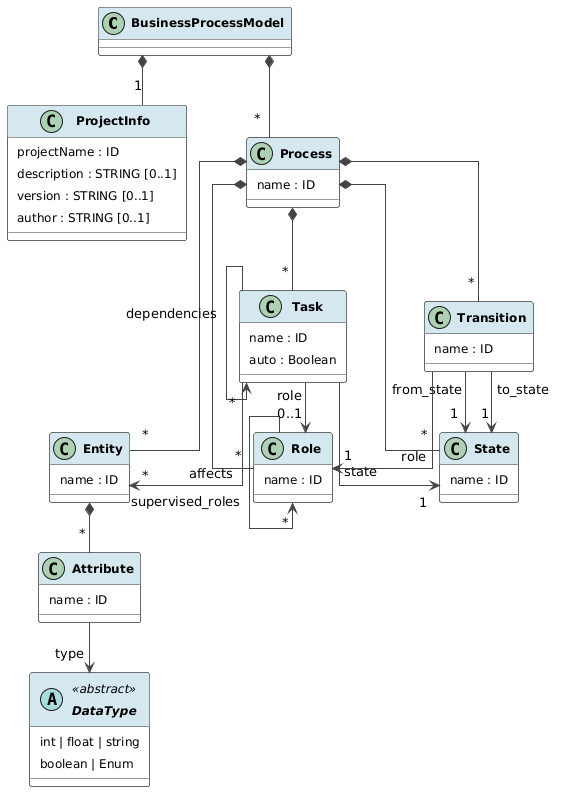

The diagram above was rendered by PlantUML. Its source (embedded in the PNG):
@startuml
skinparam classAttributeIconSize 0
skinparam classFontSize 14
skinparam classAttributeFontSize 12
skinparam linetype ortho
skinparam nodesep 60
skinparam ranksep 50
skinparam padding 4
skinparam defaultFontName "Liberation Serif"

skinparam class {
    BackgroundColor White
    HeaderBackgroundColor #D5E8F0
    BorderColor #333333
    ArrowColor #444444
    FontStyle bold
}

class BusinessProcessModel {
}

class ProjectInfo {
    projectName : ID
    description : STRING [0..1]
    version : STRING [0..1]
    author : STRING [0..1]
}

class Process {
    name : ID
}

class Entity {
    name : ID
}

class Role {
    name : ID
}

class State {
    name : ID
}

class Task {
    name : ID
    auto : Boolean
}

class Transition {
    name : ID
}

class Attribute {
    name : ID
}

abstract class DataType <<abstract>> {
    int | float | string
    boolean | Enum
}

' ===== Композиције =====
BusinessProcessModel *-- "1" ProjectInfo
BusinessProcessModel *-- "*" Process

Process *-- "*" Entity
Process *-- "*" Role
Process *-- "*" State
Process *-- "*" Task
Process *-- "*" Transition

Entity *-- "*" Attribute

' ===== Референца: Attribute → DataType =====
Attribute --> "type" DataType

' ===== Саморефернце =====
Role --> "*" Role : supervised_roles

Task --> "*" Task : dependencies

' ===== Референце од Task =====
Task --> "1" State : state
Task --> "0..1" Role : role
Task --> "*" Entity : affects

' ===== Референце од Transition =====
Transition --> "1" State : from_state
Transition --> "1" State : to_state
Transition --> "1" Role : role
@enduml